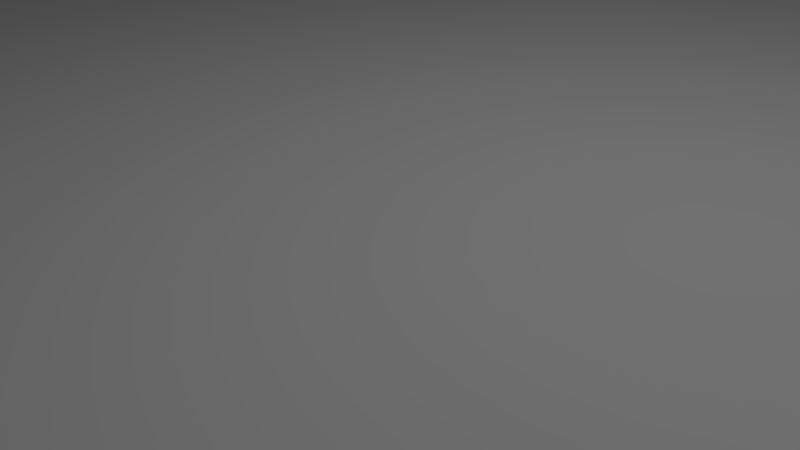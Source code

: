 # Source: main_plane.blend  (saved by Blender 2.69.0; exported with 4.5.12 LTS)
import bpy
from mathutils import Matrix  # noqa: F401  (used for matrix-valued properties, if any)

bpy.ops.wm.read_factory_settings(use_empty=True)
scene = bpy.context.scene
scene.name = 'Scene'

# ---- collections
col_collection_1 = bpy.data.collections.new('Collection 1'); scene.collection.children.link(col_collection_1)

# ---- materials (node trees are filled in below, after node groups)
mat_material = bpy.data.materials.new('Material')
mat_material.alpha_threshold = 0.0
mat_material.use_transparent_shadow = False
mat_material.roughness = 0.5
mat_material.line_color = (0.0, 0.0, 0.0, 1.0)

# ---- material node trees

# ---- world
world_world = bpy.data.worlds.new('World'); scene.world = world_world
world_world.color = (0.05088, 0.05088, 0.05088)
world_world.use_sun_shadow = False
world_world.sun_shadow_jitter_overblur = 0.0
world_world.cycles.sampling_method = 'MANUAL'
world_world.cycles.sample_map_resolution = 256

# ---- cameras
cam_camera = bpy.data.cameras.new('Camera')
cam_camera.clip_end = 100.0
cam_camera.lens = 35.0
cam_camera.sensor_width = 32.0
cam_camera.sensor_height = 18.0
cam_camera.ortho_scale = 7.314
cam_camera.dof.focus_distance = 0.0
cam_camera.dof.aperture_fstop = 128.0

# ---- lights
light_lamp = bpy.data.lights.new('Lamp', 'POINT')
light_lamp.transmission_factor = 0.0
light_lamp.cutoff_distance = 30.0
light_lamp.energy = 936.0
light_lamp.shadow_buffer_clip_start = 1.001
light_lamp.shadow_soft_size = 0.1
light_lamp.shadow_maximum_resolution = 0.006
light_lamp.use_absolute_resolution = True
light_lamp.cycles.use_multiple_importance_sampling = False

# ---- meshes
me_cube = bpy.data.meshes.new('Cube')
me_cube.from_pydata([(-57.97, -66.65, -1.265), (-57.97, 27.02, -1.265), (65.12, 27.02, -1.265), (65.12, -66.65, -1.265), (-57.97, -66.65, 1.265), (-57.97, 27.02, 1.265), (65.12, 27.02, 1.265), (65.12, -66.65, 1.265)], [], [(0, 1, 2, 3), (4, 7, 6, 5), (0, 4, 5, 1), (1, 5, 6, 2), (2, 6, 7, 3), (4, 0, 3, 7)])
_uv = me_cube.uv_layers.new(name='UVMap')
_uv.uv.foreach_set('vector', [2.301, 8.025, -3.932, 8.025, -3.932, -0.1652, 2.301, -0.1652, -3.932, -6.398, 4.259, -6.398, 4.259, -0.1652, -3.932, -0.1652, 4.763, -6.398, 4.932, -6.398, 4.932, -0.1652, 4.763, -0.1652, 4.427, -6.398, 4.595, -6.398, 4.595, 1.792, 4.427, 1.792, 4.595, -6.398, 4.763, -6.398, 4.763, -0.1652, 4.595, -0.1652, 4.427, 1.792, 4.259, 1.792, 4.259, -6.398, 4.427, -6.398])
me_cube.materials.append(mat_material)
me_cube.use_remesh_preserve_volume = False
me_cube.use_remesh_preserve_attributes = False
me_cube.use_mirror_vertex_groups = False
me_cube.update()

# ---- objects
ob_cube = bpy.data.objects.new('Cube', me_cube)
ob_lamp = bpy.data.objects.new('Lamp', light_lamp)
ob_camera = bpy.data.objects.new('Camera', cam_camera)

# ---- transforms, parenting, visibility, modifiers, constraints
ob_cube.location = (0.0, 0.0, 0.0)
ob_cube.lock_rotations_4d = False
ob_cube.empty_display_type = 'ARROWS'
ob_cube.lineart.crease_threshold = 0.0
ob_lamp.location = (4.076, 1.005, 13.64)
ob_lamp.rotation_euler = (0.6503, 0.05522, 1.866)
ob_lamp.lock_rotations_4d = False
ob_lamp.empty_display_type = 'ARROWS'
ob_lamp.color = (0.0, 0.0, 0.0, 0.0)
ob_lamp.lineart.crease_threshold = 0.0
ob_camera.location = (7.481, -6.508, 5.344)
ob_camera.rotation_euler = (1.109, 0.01082, 0.8149)
ob_camera.lock_rotations_4d = False
ob_camera.empty_display_type = 'ARROWS'
ob_camera.color = (0.0, 0.0, 0.0, 0.0)
ob_camera.display_type = 'WIRE'
ob_camera.lineart.crease_threshold = 0.0

# ---- collection membership
col_collection_1.objects.link(ob_cube)
col_collection_1.objects.link(ob_lamp)
col_collection_1.objects.link(ob_camera)

# ---- scene / render settings (as saved in the file)
scene.camera = ob_camera
scene.frame_start = 1; scene.frame_end = 250; scene.frame_set(1)
scene.render.engine = 'BLENDER_EEVEE_NEXT'
scene.render.image_settings.compression = 90
scene.render.resolution_percentage = 50
scene.render.dither_intensity = 0.0
scene.cycles.use_denoising = False
scene.cycles.samples = 10
scene.cycles.sampling_pattern = 'TABULATED_SOBOL'
scene.cycles.light_sampling_threshold = 0.0
scene.cycles.use_adaptive_sampling = False
scene.cycles.use_light_tree = False
scene.cycles.blur_glossy = 0.0
scene.cycles.volume_bounces = 1
scene.cycles.pixel_filter_type = 'GAUSSIAN'
scene.cycles.sample_clamp_indirect = 0.0
scene.view_settings.view_transform = 'Standard'
bpy.context.view_layer.update()
